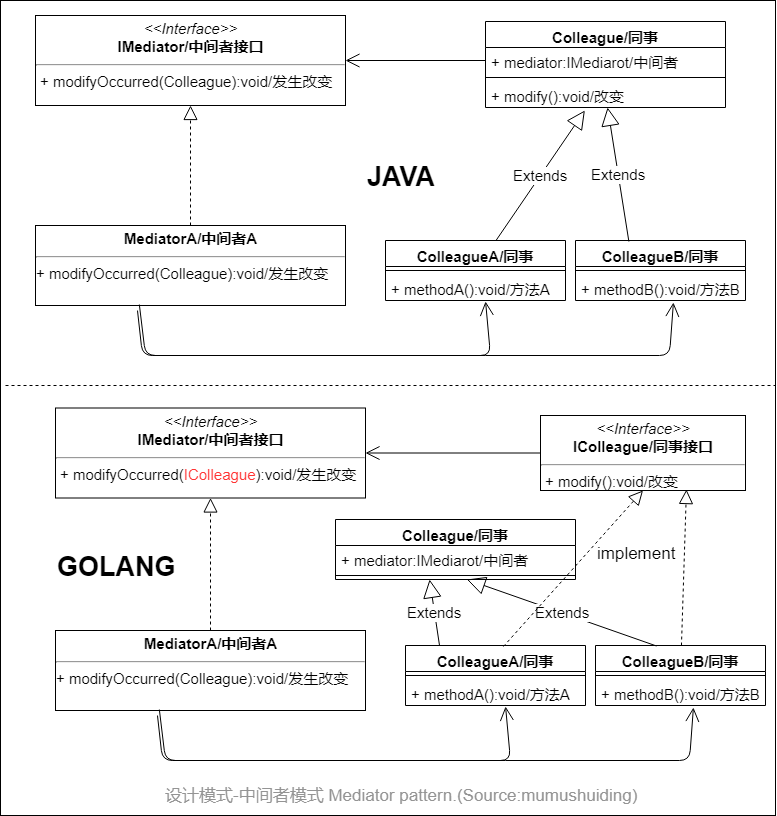

The diagram above was exported from draw.io. Its source (the exported page's mxGraphModel, read from the mxfile embedded in the PNG):
<mxGraphModel dx="1422" dy="713" grid="1" gridSize="10" guides="1" tooltips="1" connect="1" arrows="1" fold="1" page="1" pageScale="1" pageWidth="827" pageHeight="1169" math="0" shadow="0">
  <root>
    <mxCell id="0" />
    <mxCell id="1" parent="0" />
    <mxCell id="nB6WWsGRl8CG6-cnbHuG-47" value="" style="rounded=0;whiteSpace=wrap;html=1;fontSize=17;fontColor=#949494;" vertex="1" parent="1">
      <mxGeometry x="5" y="65" width="775" height="815" as="geometry" />
    </mxCell>
    <mxCell id="WiWHa18JZeKTD5wFZpPl-2" value="&lt;p style=&quot;margin: 4px 0px 0px ; text-align: center ; font-size: 15px&quot;&gt;&lt;i style=&quot;font-size: 15px&quot;&gt;&amp;lt;&amp;lt;Interface&amp;gt;&amp;gt;&lt;/i&gt;&lt;br style=&quot;font-size: 15px&quot;&gt;&lt;b style=&quot;font-size: 15px&quot;&gt;IMediator/中间者接口&lt;/b&gt;&lt;/p&gt;&lt;hr style=&quot;font-size: 15px&quot;&gt;&lt;p style=&quot;margin: 0px 0px 0px 4px ; font-size: 15px&quot;&gt;+&amp;nbsp;modifyOccurred(Colleague):void/发生改变&lt;/p&gt;" style="verticalAlign=top;align=left;overflow=fill;fontSize=15;fontFamily=Helvetica;html=1;" parent="1" vertex="1">
      <mxGeometry x="40" y="80" width="310" height="90" as="geometry" />
    </mxCell>
    <mxCell id="WiWHa18JZeKTD5wFZpPl-7" value="Colleague/同事" style="swimlane;fontStyle=1;align=center;verticalAlign=top;childLayout=stackLayout;horizontal=1;startSize=26;horizontalStack=0;resizeParent=1;resizeParentMax=0;resizeLast=0;collapsible=1;marginBottom=0;fontSize=15;" parent="1" vertex="1">
      <mxGeometry x="490" y="86" width="240" height="86" as="geometry" />
    </mxCell>
    <mxCell id="WiWHa18JZeKTD5wFZpPl-8" value="+ mediator:IMediarot/中间者" style="text;strokeColor=none;fillColor=none;align=left;verticalAlign=top;spacingLeft=4;spacingRight=4;overflow=hidden;rotatable=0;points=[[0,0.5],[1,0.5]];portConstraint=eastwest;fontSize=15;" parent="WiWHa18JZeKTD5wFZpPl-7" vertex="1">
      <mxGeometry y="26" width="240" height="26" as="geometry" />
    </mxCell>
    <mxCell id="WiWHa18JZeKTD5wFZpPl-9" value="" style="line;strokeWidth=1;fillColor=none;align=left;verticalAlign=middle;spacingTop=-1;spacingLeft=3;spacingRight=3;rotatable=0;labelPosition=right;points=[];portConstraint=eastwest;fontSize=15;" parent="WiWHa18JZeKTD5wFZpPl-7" vertex="1">
      <mxGeometry y="52" width="240" height="8" as="geometry" />
    </mxCell>
    <mxCell id="WiWHa18JZeKTD5wFZpPl-10" value="+ modify():void/改变" style="text;strokeColor=none;fillColor=none;align=left;verticalAlign=top;spacingLeft=4;spacingRight=4;overflow=hidden;rotatable=0;points=[[0,0.5],[1,0.5]];portConstraint=eastwest;fontSize=15;" parent="WiWHa18JZeKTD5wFZpPl-7" vertex="1">
      <mxGeometry y="60" width="240" height="26" as="geometry" />
    </mxCell>
    <mxCell id="WiWHa18JZeKTD5wFZpPl-13" value="&lt;p style=&quot;margin: 4px 0px 0px ; text-align: center ; font-size: 15px&quot;&gt;&lt;b style=&quot;font-size: 15px&quot;&gt;MediatorA/中间者A&lt;/b&gt;&lt;/p&gt;&lt;hr style=&quot;font-size: 15px&quot;&gt;&lt;p style=&quot;margin: 0px 0px 0px 4px ; font-size: 15px&quot;&gt;&lt;/p&gt;+ modifyOccurred(Colleague):void/发生改变" style="verticalAlign=top;align=left;overflow=fill;fontSize=15;fontFamily=Helvetica;html=1;" parent="1" vertex="1">
      <mxGeometry x="40" y="290" width="310" height="80" as="geometry" />
    </mxCell>
    <mxCell id="WiWHa18JZeKTD5wFZpPl-15" value="Extends" style="endArrow=block;endSize=16;endFill=0;html=1;entryX=0.414;entryY=1.115;entryDx=0;entryDy=0;entryPerimeter=0;fontSize=15;" parent="1" edge="1" target="WiWHa18JZeKTD5wFZpPl-10" source="WiWHa18JZeKTD5wFZpPl-18">
      <mxGeometry width="160" relative="1" as="geometry">
        <mxPoint x="350" y="230" as="sourcePoint" />
        <mxPoint x="510" y="230" as="targetPoint" />
      </mxGeometry>
    </mxCell>
    <mxCell id="WiWHa18JZeKTD5wFZpPl-16" value="" style="endArrow=block;dashed=1;endFill=0;endSize=12;html=1;fontSize=15;" parent="1" source="WiWHa18JZeKTD5wFZpPl-13" target="WiWHa18JZeKTD5wFZpPl-2" edge="1">
      <mxGeometry width="160" relative="1" as="geometry">
        <mxPoint x="260" y="390" as="sourcePoint" />
        <mxPoint x="420" y="390" as="targetPoint" />
      </mxGeometry>
    </mxCell>
    <mxCell id="WiWHa18JZeKTD5wFZpPl-18" value="ColleagueA/同事" style="swimlane;fontStyle=1;align=center;verticalAlign=top;childLayout=stackLayout;horizontal=1;startSize=26;horizontalStack=0;resizeParent=1;resizeParentMax=0;resizeLast=0;collapsible=1;marginBottom=0;fontSize=15;" parent="1" vertex="1">
      <mxGeometry x="390" y="305" width="180" height="60" as="geometry" />
    </mxCell>
    <mxCell id="WiWHa18JZeKTD5wFZpPl-20" value="" style="line;strokeWidth=1;fillColor=none;align=left;verticalAlign=middle;spacingTop=-1;spacingLeft=3;spacingRight=3;rotatable=0;labelPosition=right;points=[];portConstraint=eastwest;fontSize=15;" parent="WiWHa18JZeKTD5wFZpPl-18" vertex="1">
      <mxGeometry y="26" width="180" height="8" as="geometry" />
    </mxCell>
    <mxCell id="WiWHa18JZeKTD5wFZpPl-21" value="+ methodA():void/方法A" style="text;strokeColor=none;fillColor=none;align=left;verticalAlign=top;spacingLeft=4;spacingRight=4;overflow=hidden;rotatable=0;points=[[0,0.5],[1,0.5]];portConstraint=eastwest;fontSize=15;" parent="WiWHa18JZeKTD5wFZpPl-18" vertex="1">
      <mxGeometry y="34" width="180" height="26" as="geometry" />
    </mxCell>
    <mxCell id="WiWHa18JZeKTD5wFZpPl-22" value="ColleagueB/同事" style="swimlane;fontStyle=1;align=center;verticalAlign=top;childLayout=stackLayout;horizontal=1;startSize=26;horizontalStack=0;resizeParent=1;resizeParentMax=0;resizeLast=0;collapsible=1;marginBottom=0;fontSize=15;" parent="1" vertex="1">
      <mxGeometry x="580" y="305" width="170" height="60" as="geometry" />
    </mxCell>
    <mxCell id="WiWHa18JZeKTD5wFZpPl-24" value="" style="line;strokeWidth=1;fillColor=none;align=left;verticalAlign=middle;spacingTop=-1;spacingLeft=3;spacingRight=3;rotatable=0;labelPosition=right;points=[];portConstraint=eastwest;fontSize=15;" parent="WiWHa18JZeKTD5wFZpPl-22" vertex="1">
      <mxGeometry y="26" width="170" height="8" as="geometry" />
    </mxCell>
    <mxCell id="WiWHa18JZeKTD5wFZpPl-25" value="+ methodB():void/方法B" style="text;strokeColor=none;fillColor=none;align=left;verticalAlign=top;spacingLeft=4;spacingRight=4;overflow=hidden;rotatable=0;points=[[0,0.5],[1,0.5]];portConstraint=eastwest;fontSize=15;" parent="WiWHa18JZeKTD5wFZpPl-22" vertex="1">
      <mxGeometry y="34" width="170" height="26" as="geometry" />
    </mxCell>
    <mxCell id="nB6WWsGRl8CG6-cnbHuG-1" value="Extends" style="endArrow=block;endSize=16;endFill=0;html=1;exitX=0.314;exitY=0.017;exitDx=0;exitDy=0;exitPerimeter=0;fontSize=15;" edge="1" parent="1" source="WiWHa18JZeKTD5wFZpPl-22" target="WiWHa18JZeKTD5wFZpPl-10">
      <mxGeometry width="160" relative="1" as="geometry">
        <mxPoint x="720.1122970002127" y="274" as="sourcePoint" />
        <mxPoint x="744.5799999999999" y="162.99" as="targetPoint" />
      </mxGeometry>
    </mxCell>
    <mxCell id="nB6WWsGRl8CG6-cnbHuG-2" value="" style="endArrow=open;endFill=1;endSize=12;html=1;entryX=1;entryY=0.5;entryDx=0;entryDy=0;fontSize=15;" edge="1" parent="1" source="WiWHa18JZeKTD5wFZpPl-8" target="WiWHa18JZeKTD5wFZpPl-2">
      <mxGeometry width="160" relative="1" as="geometry">
        <mxPoint x="290" y="40" as="sourcePoint" />
        <mxPoint x="450" y="40" as="targetPoint" />
      </mxGeometry>
    </mxCell>
    <mxCell id="nB6WWsGRl8CG6-cnbHuG-3" value="" style="endArrow=open;endFill=1;endSize=12;html=1;exitX=0.335;exitY=0.988;exitDx=0;exitDy=0;exitPerimeter=0;entryX=0.556;entryY=1.038;entryDx=0;entryDy=0;entryPerimeter=0;fontSize=15;" edge="1" parent="1" source="WiWHa18JZeKTD5wFZpPl-13" target="WiWHa18JZeKTD5wFZpPl-21">
      <mxGeometry width="160" relative="1" as="geometry">
        <mxPoint x="490" y="440" as="sourcePoint" />
        <mxPoint x="650" y="440" as="targetPoint" />
        <Array as="points">
          <mxPoint x="150" y="420" />
          <mxPoint x="495" y="420" />
        </Array>
      </mxGeometry>
    </mxCell>
    <mxCell id="nB6WWsGRl8CG6-cnbHuG-4" value="" style="endArrow=open;endFill=1;endSize=12;html=1;exitX=0.329;exitY=1.063;exitDx=0;exitDy=0;exitPerimeter=0;fontSize=15;entryX=0.576;entryY=1.077;entryDx=0;entryDy=0;entryPerimeter=0;" edge="1" parent="1" source="WiWHa18JZeKTD5wFZpPl-13" target="WiWHa18JZeKTD5wFZpPl-25">
      <mxGeometry width="160" relative="1" as="geometry">
        <mxPoint x="250" y="460" as="sourcePoint" />
        <mxPoint x="410" y="460" as="targetPoint" />
        <Array as="points">
          <mxPoint x="147" y="420" />
          <mxPoint x="480" y="420" />
          <mxPoint x="674" y="420" />
        </Array>
      </mxGeometry>
    </mxCell>
    <mxCell id="nB6WWsGRl8CG6-cnbHuG-5" value="JAVA" style="text;html=1;resizable=0;points=[];autosize=1;align=left;verticalAlign=top;spacingTop=-4;fontSize=27;fontStyle=1" vertex="1" parent="1">
      <mxGeometry x="370" y="223" width="50" height="20" as="geometry" />
    </mxCell>
    <mxCell id="nB6WWsGRl8CG6-cnbHuG-7" value="&lt;p style=&quot;margin: 4px 0px 0px ; text-align: center ; font-size: 15px&quot;&gt;&lt;i style=&quot;font-size: 15px&quot;&gt;&amp;lt;&amp;lt;Interface&amp;gt;&amp;gt;&lt;/i&gt;&lt;br style=&quot;font-size: 15px&quot;&gt;&lt;b style=&quot;font-size: 15px&quot;&gt;IMediator/中间者接口&lt;/b&gt;&lt;/p&gt;&lt;hr style=&quot;font-size: 15px&quot;&gt;&lt;p style=&quot;margin: 0px 0px 0px 4px ; font-size: 15px&quot;&gt;+&amp;nbsp;modifyOccurred(&lt;font color=&quot;#ff3333&quot;&gt;IColleague&lt;/font&gt;):void/发生改变&lt;/p&gt;" style="verticalAlign=top;align=left;overflow=fill;fontSize=15;fontFamily=Helvetica;html=1;" vertex="1" parent="1">
      <mxGeometry x="60" y="472.5" width="310" height="90" as="geometry" />
    </mxCell>
    <mxCell id="nB6WWsGRl8CG6-cnbHuG-8" value="Colleague/同事" style="swimlane;fontStyle=1;align=center;verticalAlign=top;childLayout=stackLayout;horizontal=1;startSize=26;horizontalStack=0;resizeParent=1;resizeParentMax=0;resizeLast=0;collapsible=1;marginBottom=0;fontSize=15;" vertex="1" parent="1">
      <mxGeometry x="340" y="584" width="240" height="60" as="geometry" />
    </mxCell>
    <mxCell id="nB6WWsGRl8CG6-cnbHuG-9" value="+ mediator:IMediarot/中间者" style="text;strokeColor=none;fillColor=none;align=left;verticalAlign=top;spacingLeft=4;spacingRight=4;overflow=hidden;rotatable=0;points=[[0,0.5],[1,0.5]];portConstraint=eastwest;fontSize=15;" vertex="1" parent="nB6WWsGRl8CG6-cnbHuG-8">
      <mxGeometry y="26" width="240" height="26" as="geometry" />
    </mxCell>
    <mxCell id="nB6WWsGRl8CG6-cnbHuG-10" value="" style="line;strokeWidth=1;fillColor=none;align=left;verticalAlign=middle;spacingTop=-1;spacingLeft=3;spacingRight=3;rotatable=0;labelPosition=right;points=[];portConstraint=eastwest;fontSize=15;" vertex="1" parent="nB6WWsGRl8CG6-cnbHuG-8">
      <mxGeometry y="52" width="240" height="8" as="geometry" />
    </mxCell>
    <mxCell id="nB6WWsGRl8CG6-cnbHuG-12" value="&lt;p style=&quot;margin: 4px 0px 0px ; text-align: center ; font-size: 15px&quot;&gt;&lt;b style=&quot;font-size: 15px&quot;&gt;MediatorA/中间者A&lt;/b&gt;&lt;/p&gt;&lt;hr style=&quot;font-size: 15px&quot;&gt;&lt;p style=&quot;margin: 0px 0px 0px 4px ; font-size: 15px&quot;&gt;&lt;/p&gt;+ modifyOccurred(Colleague):void/发生改变" style="verticalAlign=top;align=left;overflow=fill;fontSize=15;fontFamily=Helvetica;html=1;" vertex="1" parent="1">
      <mxGeometry x="60" y="695" width="310" height="80" as="geometry" />
    </mxCell>
    <mxCell id="nB6WWsGRl8CG6-cnbHuG-14" value="" style="endArrow=block;dashed=1;endFill=0;endSize=12;html=1;fontSize=15;" edge="1" parent="1" source="nB6WWsGRl8CG6-cnbHuG-12" target="nB6WWsGRl8CG6-cnbHuG-7">
      <mxGeometry width="160" relative="1" as="geometry">
        <mxPoint x="280" y="795" as="sourcePoint" />
        <mxPoint x="440" y="795" as="targetPoint" />
      </mxGeometry>
    </mxCell>
    <mxCell id="nB6WWsGRl8CG6-cnbHuG-15" value="ColleagueA/同事" style="swimlane;fontStyle=1;align=center;verticalAlign=top;childLayout=stackLayout;horizontal=1;startSize=26;horizontalStack=0;resizeParent=1;resizeParentMax=0;resizeLast=0;collapsible=1;marginBottom=0;fontSize=15;" vertex="1" parent="1">
      <mxGeometry x="410" y="710" width="180" height="60" as="geometry" />
    </mxCell>
    <mxCell id="nB6WWsGRl8CG6-cnbHuG-16" value="" style="line;strokeWidth=1;fillColor=none;align=left;verticalAlign=middle;spacingTop=-1;spacingLeft=3;spacingRight=3;rotatable=0;labelPosition=right;points=[];portConstraint=eastwest;fontSize=15;" vertex="1" parent="nB6WWsGRl8CG6-cnbHuG-15">
      <mxGeometry y="26" width="180" height="8" as="geometry" />
    </mxCell>
    <mxCell id="nB6WWsGRl8CG6-cnbHuG-17" value="+ methodA():void/方法A" style="text;strokeColor=none;fillColor=none;align=left;verticalAlign=top;spacingLeft=4;spacingRight=4;overflow=hidden;rotatable=0;points=[[0,0.5],[1,0.5]];portConstraint=eastwest;fontSize=15;" vertex="1" parent="nB6WWsGRl8CG6-cnbHuG-15">
      <mxGeometry y="34" width="180" height="26" as="geometry" />
    </mxCell>
    <mxCell id="nB6WWsGRl8CG6-cnbHuG-18" value="ColleagueB/同事" style="swimlane;fontStyle=1;align=center;verticalAlign=top;childLayout=stackLayout;horizontal=1;startSize=26;horizontalStack=0;resizeParent=1;resizeParentMax=0;resizeLast=0;collapsible=1;marginBottom=0;fontSize=15;" vertex="1" parent="1">
      <mxGeometry x="600" y="710" width="170" height="60" as="geometry" />
    </mxCell>
    <mxCell id="nB6WWsGRl8CG6-cnbHuG-19" value="" style="line;strokeWidth=1;fillColor=none;align=left;verticalAlign=middle;spacingTop=-1;spacingLeft=3;spacingRight=3;rotatable=0;labelPosition=right;points=[];portConstraint=eastwest;fontSize=15;" vertex="1" parent="nB6WWsGRl8CG6-cnbHuG-18">
      <mxGeometry y="26" width="170" height="8" as="geometry" />
    </mxCell>
    <mxCell id="nB6WWsGRl8CG6-cnbHuG-20" value="+ methodB():void/方法B" style="text;strokeColor=none;fillColor=none;align=left;verticalAlign=top;spacingLeft=4;spacingRight=4;overflow=hidden;rotatable=0;points=[[0,0.5],[1,0.5]];portConstraint=eastwest;fontSize=15;" vertex="1" parent="nB6WWsGRl8CG6-cnbHuG-18">
      <mxGeometry y="34" width="170" height="26" as="geometry" />
    </mxCell>
    <mxCell id="nB6WWsGRl8CG6-cnbHuG-23" value="" style="endArrow=open;endFill=1;endSize=12;html=1;exitX=0.335;exitY=0.988;exitDx=0;exitDy=0;exitPerimeter=0;entryX=0.556;entryY=1.038;entryDx=0;entryDy=0;entryPerimeter=0;fontSize=15;" edge="1" parent="1" source="nB6WWsGRl8CG6-cnbHuG-12" target="nB6WWsGRl8CG6-cnbHuG-17">
      <mxGeometry width="160" relative="1" as="geometry">
        <mxPoint x="510" y="845" as="sourcePoint" />
        <mxPoint x="670" y="845" as="targetPoint" />
        <Array as="points">
          <mxPoint x="170" y="825" />
          <mxPoint x="515" y="825" />
        </Array>
      </mxGeometry>
    </mxCell>
    <mxCell id="nB6WWsGRl8CG6-cnbHuG-24" value="" style="endArrow=open;endFill=1;endSize=12;html=1;exitX=0.329;exitY=1.063;exitDx=0;exitDy=0;exitPerimeter=0;fontSize=15;entryX=0.576;entryY=1.077;entryDx=0;entryDy=0;entryPerimeter=0;" edge="1" parent="1" source="nB6WWsGRl8CG6-cnbHuG-12" target="nB6WWsGRl8CG6-cnbHuG-20">
      <mxGeometry width="160" relative="1" as="geometry">
        <mxPoint x="270" y="865" as="sourcePoint" />
        <mxPoint x="430" y="865" as="targetPoint" />
        <Array as="points">
          <mxPoint x="167" y="825" />
          <mxPoint x="500" y="825" />
          <mxPoint x="694" y="825" />
        </Array>
      </mxGeometry>
    </mxCell>
    <mxCell id="nB6WWsGRl8CG6-cnbHuG-25" value="GOLANG" style="text;html=1;resizable=0;points=[];autosize=1;align=left;verticalAlign=top;spacingTop=-4;fontSize=27;fontStyle=1" vertex="1" parent="1">
      <mxGeometry x="60" y="613" width="130" height="30" as="geometry" />
    </mxCell>
    <mxCell id="nB6WWsGRl8CG6-cnbHuG-32" value="&lt;p style=&quot;margin: 4px 0px 0px ; text-align: center ; font-size: 15px&quot;&gt;&lt;i style=&quot;font-size: 15px&quot;&gt;&amp;lt;&amp;lt;Interface&amp;gt;&amp;gt;&lt;/i&gt;&lt;br style=&quot;font-size: 15px&quot;&gt;&lt;span style=&quot;font-weight: 700&quot;&gt;IColleague/同事接口&lt;/span&gt;&lt;br&gt;&lt;/p&gt;&lt;hr style=&quot;font-size: 15px&quot;&gt;&lt;p style=&quot;margin: 0px 0px 0px 4px ; font-size: 15px&quot;&gt;+&amp;nbsp;modify():void/改变&lt;br&gt;&lt;/p&gt;" style="verticalAlign=top;align=left;overflow=fill;fontSize=15;fontFamily=Helvetica;html=1;" vertex="1" parent="1">
      <mxGeometry x="545" y="480" width="205" height="75" as="geometry" />
    </mxCell>
    <mxCell id="nB6WWsGRl8CG6-cnbHuG-40" value="Extends" style="endArrow=block;endSize=16;endFill=0;html=1;fontSize=15;" edge="1" parent="1" target="nB6WWsGRl8CG6-cnbHuG-10">
      <mxGeometry width="160" relative="1" as="geometry">
        <mxPoint x="661.0037185175927" y="710.5" as="sourcePoint" />
        <mxPoint x="749.8599999999999" y="580.49" as="targetPoint" />
      </mxGeometry>
    </mxCell>
    <mxCell id="nB6WWsGRl8CG6-cnbHuG-39" value="Extends" style="endArrow=block;endSize=16;endFill=0;html=1;entryX=0.392;entryY=1;entryDx=0;entryDy=0;entryPerimeter=0;fontSize=15;exitX=0.189;exitY=0;exitDx=0;exitDy=0;exitPerimeter=0;" edge="1" parent="1" source="nB6WWsGRl8CG6-cnbHuG-15" target="nB6WWsGRl8CG6-cnbHuG-10">
      <mxGeometry width="160" relative="1" as="geometry">
        <mxPoint x="401.0037185175927" y="693" as="sourcePoint" />
        <mxPoint x="489.8599999999999" y="562.99" as="targetPoint" />
      </mxGeometry>
    </mxCell>
    <mxCell id="nB6WWsGRl8CG6-cnbHuG-41" value="" style="endArrow=block;dashed=1;endFill=0;endSize=12;html=1;fontSize=15;entryX=0.5;entryY=1;entryDx=0;entryDy=0;exitX=0.544;exitY=0.017;exitDx=0;exitDy=0;exitPerimeter=0;" edge="1" parent="1" source="nB6WWsGRl8CG6-cnbHuG-15" target="nB6WWsGRl8CG6-cnbHuG-32">
      <mxGeometry width="160" relative="1" as="geometry">
        <mxPoint x="225" y="705" as="sourcePoint" />
        <mxPoint x="225" y="572.5" as="targetPoint" />
      </mxGeometry>
    </mxCell>
    <mxCell id="nB6WWsGRl8CG6-cnbHuG-42" value="" style="endArrow=block;dashed=1;endFill=0;endSize=12;html=1;fontSize=15;entryX=0.712;entryY=0.987;entryDx=0;entryDy=0;entryPerimeter=0;" edge="1" parent="1" source="nB6WWsGRl8CG6-cnbHuG-18" target="nB6WWsGRl8CG6-cnbHuG-32">
      <mxGeometry width="160" relative="1" as="geometry">
        <mxPoint x="235" y="715" as="sourcePoint" />
        <mxPoint x="235" y="582.5" as="targetPoint" />
      </mxGeometry>
    </mxCell>
    <mxCell id="nB6WWsGRl8CG6-cnbHuG-43" value="implement" style="text;html=1;resizable=0;points=[];autosize=1;align=left;verticalAlign=top;spacingTop=-4;fontSize=17;fontStyle=0" vertex="1" parent="1">
      <mxGeometry x="600" y="606" width="140" height="30" as="geometry" />
    </mxCell>
    <mxCell id="nB6WWsGRl8CG6-cnbHuG-44" value="" style="endArrow=open;endFill=1;endSize=12;html=1;fontSize=15;exitX=0;exitY=0.5;exitDx=0;exitDy=0;" edge="1" parent="1" source="nB6WWsGRl8CG6-cnbHuG-32" target="nB6WWsGRl8CG6-cnbHuG-7">
      <mxGeometry width="160" relative="1" as="geometry">
        <mxPoint x="510" y="510" as="sourcePoint" />
        <mxPoint x="370" y="510" as="targetPoint" />
      </mxGeometry>
    </mxCell>
    <mxCell id="nB6WWsGRl8CG6-cnbHuG-45" value="" style="endArrow=none;dashed=1;html=1;fontSize=17;" edge="1" parent="1">
      <mxGeometry width="50" height="50" relative="1" as="geometry">
        <mxPoint x="10" y="450" as="sourcePoint" />
        <mxPoint x="780" y="450" as="targetPoint" />
      </mxGeometry>
    </mxCell>
    <mxCell id="nB6WWsGRl8CG6-cnbHuG-46" value="设计模式-中间者模式 Mediator pattern.(Source:mumushuiding)" style="text;html=1;resizable=0;points=[];autosize=1;align=left;verticalAlign=top;spacingTop=-4;fontSize=17;fontColor=#949494;" vertex="1" parent="1">
      <mxGeometry x="168" y="848" width="490" height="20" as="geometry" />
    </mxCell>
  </root>
</mxGraphModel>